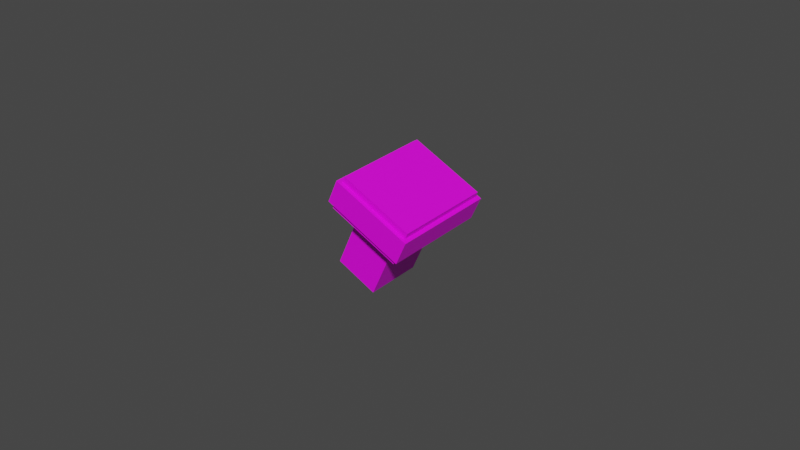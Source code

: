# Source: fusionReady.glb.blend  (saved by Blender 4.3.34; exported with 4.5.12 LTS)
import bpy
from mathutils import Matrix  # noqa: F401  (used for matrix-valued properties, if any)

bpy.ops.wm.read_factory_settings(use_empty=True)
scene = bpy.context.scene
scene.name = 'Scene'

# ---- collections
col_collection = bpy.data.collections.new('Collection'); scene.collection.children.link(col_collection)

# ---- images (referenced by path relative to the original .blend; pixels are not part of the script)
import os
ASSET_DIR = os.environ.get("B2B_ASSET_DIR", "")  # directory of the original .blend (textures are referenced by path, not embedded)
HERE = os.path.dirname(os.path.abspath(__file__))  # packed textures are extracted next to this script under _unpacked/

def load_image(name, relpath, width, height, colorspace="sRGB"):
    """Load a texture the original file referenced (path relative to the .blend, or extracted next to this script)."""
    p = next((c for c in (os.path.join(HERE, relpath), os.path.join(ASSET_DIR, relpath)) if relpath and os.path.exists(c)), "")
    if p:
        img = bpy.data.images.load(p, check_existing=True)
        img.name = name
    else:  # same state as the original file: an image datablock whose file is absent (Cycles renders it pink)
        img = bpy.data.images.new(name, width, height)
        img.source = "FILE"
        img.filepath = "//" + (relpath or name)
    img.colorspace_settings.name = colorspace
    return img
img_fullcoloratlas_png_002 = load_image('fullColorAtlas.png.002', 'fullColorAtlas.png', 1024, 1024, 'sRGB')

# ---- materials (node trees are filled in below, after node groups)
mat_gc_light = bpy.data.materials.new('gc_light')

# ---- node groups
ng_smooth_by_angle_001 = bpy.data.node_groups.new('Smooth by Angle.001', 'GeometryNodeTree')
_s = ng_smooth_by_angle_001.interface.new_socket(name='Mesh', in_out='OUTPUT', socket_type='NodeSocketGeometry')
_s = ng_smooth_by_angle_001.interface.new_socket(name='Mesh', in_out='INPUT', socket_type='NodeSocketGeometry')
_s = ng_smooth_by_angle_001.interface.new_socket(name='Angle', in_out='INPUT', socket_type='NodeSocketFloat')
_s.subtype = 'ANGLE'
_s.default_value = 0.5236
_s.min_value = 0.0
_s.max_value = 3.142
_s.description = 'Maximum face angle for smooth edges'
_s = ng_smooth_by_angle_001.interface.new_socket(name='Ignore Sharpness', in_out='INPUT', socket_type='NodeSocketBool')
_s.force_non_field = True
ng_smooth_by_angle_001.description = 'Set the sharpness of mesh edges based on the angle between the neighboring faces'
ng_smooth_by_angle_001.is_modifier = True
_N = ng_smooth_by_angle_001.nodes; _L = ng_smooth_by_angle_001.links
n0 = _N.new('GeometryNodeSetShadeSmooth'); n0.name = 'Set Shade Smooth'; n0.location = (120, -80)
n0.domain = 'EDGE'
n1 = _N.new('GeometryNodeSetShadeSmooth'); n1.name = 'Set Shade Smooth.001'; n1.location = (300, -80)
n2 = _N.new('NodeGroupOutput'); n2.name = 'Group Output'; n2.location = (480, -80)
n3 = _N.new('GeometryNodeInputMeshEdgeAngle'); n3.name = 'Edge Angle'; n3.location = (-440, -240)
n4 = _N.new('NodeGroupInput'); n4.name = 'Group Input'; n4.location = (-80, -80)
n5 = _N.new('GeometryNodeInputEdgeSmooth'); n5.name = 'Is Edge Smooth'; n5.location = (-260, -120)
n6 = _N.new('GeometryNodeInputShadeSmooth'); n6.name = 'Is Shade Smooth'; n6.location = (-440, -397)
n7 = _N.new('FunctionNodeCompare'); n7.name = 'Compare'; n7.location = (-260, -260)
n7.operation = 'LESS_EQUAL'
n7.inputs[6].default_value = (0.0, 0.0, 0.0, 0.0)
n7.inputs[7].default_value = (0.0, 0.0, 0.0, 0.0)
n8 = _N.new('FunctionNodeBooleanMath'); n8.name = 'Boolean Math.001'; n8.location = (-80, -260)
n9 = _N.new('NodeGroupInput'); n9.name = 'Group Input.001'; n9.location = (-440, -329)
n10 = _N.new('NodeGroupInput'); n10.name = 'Group Input.002'; n10.location = (-259, -189)
n11 = _N.new('FunctionNodeBooleanMath'); n11.name = 'Boolean Math'; n11.location = (-80, -149)
n11.operation = 'OR'
n12 = _N.new('FunctionNodeBooleanMath'); n12.name = 'Boolean Math.002'; n12.location = (-260, -380)
n12.operation = 'OR'
n13 = _N.new('NodeGroupInput'); n13.name = 'Group Input.003'; n13.location = (-440, -460)
_L.new(n3.outputs[0], n7.inputs[0])
_L.new(n1.outputs[0], n2.inputs[0])
_L.new(n9.outputs[1], n7.inputs[1])
_L.new(n7.outputs[0], n8.inputs[0])
_L.new(n4.outputs[0], n0.inputs[0])
_L.new(n0.outputs[0], n1.inputs[0])
_L.new(n8.outputs[0], n0.inputs[2])
_L.new(n10.outputs[2], n11.inputs[1])
_L.new(n5.outputs[0], n11.inputs[0])
_L.new(n11.outputs[0], n0.inputs[1])
_L.new(n13.outputs[2], n12.inputs[1])
_L.new(n6.outputs[0], n12.inputs[0])
_L.new(n12.outputs[0], n8.inputs[1])
n2.is_active_output = True

# ---- material node trees
mat_gc_light.use_nodes = True; mat_gc_light.node_tree.nodes.clear()
_N = mat_gc_light.node_tree.nodes; _L = mat_gc_light.node_tree.links
n0 = _N.new('ShaderNodeBsdfPrincipled'); n0.name = 'Principled BSDF'; n0.location = (10, 300)
n0.distribution = 'GGX'
n0.subsurface_method = 'RANDOM_WALK_SKIN'
n0.inputs[3].default_value = 1.45
n0.inputs[27].default_value = (0.0, 0.0, 0.0, 1.0)
n0.inputs[28].default_value = 1.0
n1 = _N.new('ShaderNodeOutputMaterial'); n1.name = 'Material Output'; n1.location = (300, 300)
n2 = _N.new('ShaderNodeTexImage'); n2.name = 'Image Texture'; n2.location = (-383, 258)
n2.image = img_fullcoloratlas_png_002
n2.interpolation = 'Closest'
_L.new(n0.outputs[0], n1.inputs[0])
_L.new(n2.outputs[0], n0.inputs[0])
n1.is_active_output = True

# ---- world
world_world = bpy.data.worlds.new('World'); scene.world = world_world
world_world.use_nodes = True; world_world.node_tree.nodes.clear()
_N = world_world.node_tree.nodes; _L = world_world.node_tree.links
n0 = _N.new('ShaderNodeOutputWorld'); n0.name = 'World Output'; n0.location = (300, 300)
n1 = _N.new('ShaderNodeBackground'); n1.name = 'Background'; n1.location = (10, 300)
n1.inputs[0].default_value = (0.05088, 0.05088, 0.05088, 1.0)
_L.new(n1.outputs[0], n0.inputs[0])
n0.is_active_output = True
world_world.color = (0.05088, 0.05088, 0.05088)
world_world.use_sun_shadow = False
world_world.sun_shadow_jitter_overblur = 0.0

# ---- meshes
me_cylinder_012 = bpy.data.meshes.new('Cylinder.012')
me_cylinder_012.from_pydata([(0.002713, -0.009866, 0.0228), (0.01583, -0.009818, 0.01672), (0.00658, 0.009349, -0.002791), (0.006574, -0.009302, -0.003291), (0.01583, 0.008833, 0.01722), (0.002638, 0.008786, 0.0233), (-0.006615, 0.009302, 0.003288), (-0.00654, -0.009349, 0.002794), (-0.001966, -0.01655, 0.0248), (-0.002094, 0.01544, 0.02565), (0.02053, -0.01647, 0.01436), (0.02054, 0.01552, 0.01522), (0.003273, -0.01685, 0.03613), (0.003145, 0.01515, 0.03698), (0.02577, -0.01677, 0.02569), (0.02578, 0.01523, 0.02655), (-0.002263, -0.01791, 0.02723), (0.001206, -0.01811, 0.03473), (0.02607, -0.01802, 0.0232), (0.0226, -0.01782, 0.01569), (0.0249, 0.01528, 0.02464), (0.02143, 0.01547, 0.01713), (0.02141, -0.01652, 0.01628), (0.02488, -0.01672, 0.02378), (0.002388, -0.0168, 0.03422), (-0.001082, -0.0166, 0.02672), (-0.001209, 0.01539, 0.02756), (0.002261, 0.0152, 0.03507), (-0.002401, 0.01669, 0.02815), (0.00107, 0.0165, 0.03565), (0.02608, 0.01659, 0.02412), (0.02261, 0.01678, 0.01662)], [], [(3, 2, 4, 1), (0, 1, 10, 8), (2, 6, 5, 4), (7, 3, 1, 0), (6, 7, 0, 5), (11, 9, 26, 21), (1, 4, 11, 10), (5, 0, 8, 9), (4, 5, 9, 11), (13, 12, 14, 15), (9, 8, 25, 26), (10, 11, 21, 22), (27, 24, 12, 13), (24, 23, 14, 12), (8, 10, 22, 25), (18, 17, 16, 19), (23, 20, 15, 14), (27, 20, 30, 29), (21, 26, 28, 31), (26, 25, 16, 28), (22, 21, 31, 19), (20, 27, 13, 15), (29, 30, 31, 28), (17, 29, 28, 16), (30, 18, 19, 31), (25, 22, 19, 16), (23, 24, 17, 18), (20, 23, 18, 30), (24, 27, 29, 17)])
_uv = me_cylinder_012.uv_layers.new(name='UVMap')
_uv.uv.foreach_set('vector', [0.1832, 0.8314, 0.1832, 0.8314, 0.1832, 0.8314, 0.1832, 0.8314, 0.1832, 0.8403, 0.1832, 0.8403, 0.1832, 0.8403, 0.1832, 0.8403, 0.1832, 0.8314, 0.1832, 0.8314, 0.1832, 0.8314, 0.1832, 0.8314, 0.1832, 0.8314, 0.1832, 0.8314, 0.1832, 0.8314, 0.1832, 0.8314, 0.1832, 0.8314, 0.1832, 0.8314, 0.1832, 0.8314, 0.1832, 0.8314, 0.1832, 0.8403, 0.1832, 0.8403, 0.1832, 0.8403, 0.1832, 0.8403, 0.1832, 0.8403, 0.1832, 0.8403, 0.1832, 0.8403, 0.1832, 0.8403, 0.1832, 0.8403, 0.1832, 0.8403, 0.1832, 0.8403, 0.1832, 0.8403, 0.1832, 0.8403, 0.1832, 0.8403, 0.1832, 0.8403, 0.1832, 0.8403, 0.1832, 0.8477, 0.1832, 0.8477, 0.1832, 0.8477, 0.1832, 0.8477, 0.1832, 0.8403, 0.1832, 0.8403, 0.1832, 0.8403, 0.1832, 0.8403, 0.1832, 0.8403, 0.1832, 0.8403, 0.1832, 0.8403, 0.1832, 0.8403, 0.1832, 0.8477, 0.1832, 0.8477, 0.1832, 0.8477, 0.1832, 0.8477, 0.1832, 0.8477, 0.1832, 0.8477, 0.1832, 0.8477, 0.1832, 0.8477, 0.1832, 0.8403, 0.1832, 0.8403, 0.1832, 0.8403, 0.1832, 0.8403, 0.1832, 0.8532, 0.1832, 0.8532, 0.1832, 0.8532, 0.1832, 0.8532, 0.1832, 0.8477, 0.1832, 0.8477, 0.1832, 0.8477, 0.1832, 0.8477, 0.1832, 0.8532, 0.1832, 0.8532, 0.1832, 0.8532, 0.1832, 0.8532, 0.1832, 0.8532, 0.1832, 0.8532, 0.1832, 0.8532, 0.1832, 0.8532, 0.1832, 0.8532, 0.1832, 0.8532, 0.1832, 0.8532, 0.1832, 0.8532, 0.1832, 0.8532, 0.1832, 0.8532, 0.1832, 0.8532, 0.1832, 0.8532, 0.1832, 0.8477, 0.1832, 0.8477, 0.1832, 0.8477, 0.1832, 0.8477, 0.1832, 0.8532, 0.1832, 0.8532, 0.1832, 0.8532, 0.1832, 0.8532, 0.1832, 0.8532, 0.1832, 0.8532, 0.1832, 0.8532, 0.1832, 0.8532, 0.1832, 0.8532, 0.1832, 0.8532, 0.1832, 0.8532, 0.1832, 0.8532, 0.1832, 0.8532, 0.1832, 0.8532, 0.1832, 0.8532, 0.1832, 0.8532, 0.1832, 0.8532, 0.1832, 0.8532, 0.1832, 0.8532, 0.1832, 0.8532, 0.1832, 0.8532, 0.1832, 0.8532, 0.1832, 0.8532, 0.1832, 0.8532, 0.1832, 0.8532, 0.1832, 0.8532, 0.1832, 0.8532, 0.1832, 0.8532])
me_cylinder_012.materials.append(mat_gc_light)
me_cylinder_012.update()

# ---- objects
ob_body_004 = bpy.data.objects.new('body.004', me_cylinder_012)

# ---- transforms, parenting, visibility, modifiers, constraints
ob_body_004.location = (0.0, 0.0, 0.0)
_vg = ob_body_004.vertex_groups.new(name='Bone')
_vg = ob_body_004.vertex_groups.new(name='Bone.001')
_vg = ob_body_004.vertex_groups.new(name='Bone.002')
_m = ob_body_004.modifiers.new('Smooth by Angle.001', 'NODES')
_m.node_group = ng_smooth_by_angle_001
_m.use_pin_to_last = True
_m.show_group_selector = False

# ---- collection membership
col_collection.objects.link(ob_body_004)

# ---- scene / render settings (as saved in the file)
scene.frame_start = 1; scene.frame_end = 250; scene.frame_set(14)
scene.render.engine = 'BLENDER_EEVEE_NEXT'
scene.render.image_settings.file_format = 'FFMPEG'
scene.render.image_settings.color_mode = 'RGB'
scene.render.resolution_x = 1280
scene.render.resolution_y = 720
scene.render.fps = 30
scene.cycles.sampling_pattern = 'TABULATED_SOBOL'
scene.cycles.use_light_tree = False
scene.view_settings.view_transform = 'Filmic'
bpy.context.view_layer.update()

# ---- added for rendering (the .blend has no active camera and no usable light): camera, sun
cam_auto = bpy.data.cameras.new('AutoCamera')
cam_auto.lens = 50.0
cam_auto.sensor_width = 36.0
cam_auto.clip_end = 1000.0
ob_auto_camera = bpy.data.objects.new('AutoCamera', cam_auto)
scene.collection.objects.link(ob_auto_camera)
ob_auto_camera.location = (0.194778, -0.222716, 0.164879)
ob_auto_camera.rotation_euler = (1.09748, -7.21219e-08, 0.694738)
scene.camera = ob_auto_camera
light_auto_sun = bpy.data.lights.new('AutoSun', 'SUN')
light_auto_sun.energy = 3.0
light_auto_sun.angle = 0.0523599
ob_auto_sun = bpy.data.objects.new('AutoSun', light_auto_sun)
scene.collection.objects.link(ob_auto_sun)
ob_auto_sun.rotation_euler = (0.872665, 0.174533, 0.523599)
bpy.context.view_layer.update()
